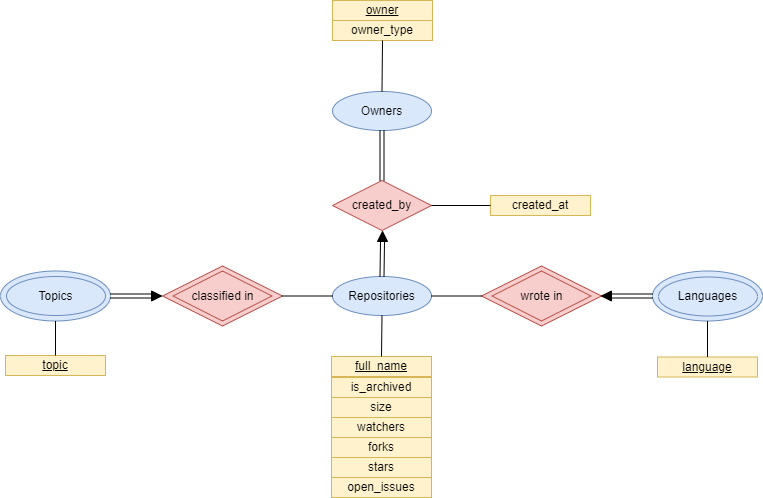

The diagram above was exported from draw.io. Its source (the exported page's mxGraphModel, read from the mxfile embedded in the PNG):
<mxGraphModel dx="1038" dy="571" grid="1" gridSize="10" guides="1" tooltips="1" connect="1" arrows="1" fold="1" page="1" pageScale="1" pageWidth="1100" pageHeight="850" math="0" shadow="0">
  <root>
    <mxCell id="0" />
    <mxCell id="1" parent="0" />
    <mxCell id="2" value="" style="group" vertex="1" connectable="0" parent="1">
      <mxGeometry x="169" y="177" width="762" height="497" as="geometry" />
    </mxCell>
    <mxCell id="3" value="created_by" style="rhombus;whiteSpace=wrap;html=1;fillColor=#f8cecc;strokeColor=#b85450;" vertex="1" parent="2">
      <mxGeometry x="162" y="265.5" width="120" height="60" as="geometry" />
    </mxCell>
    <mxCell id="4" value="Languages" style="ellipse;whiteSpace=wrap;html=1;fillColor=#dae8fc;strokeColor=#6c8ebf;" vertex="1" parent="2">
      <mxGeometry y="270.5" width="110" height="50" as="geometry" />
    </mxCell>
    <mxCell id="5" value="Languages" style="ellipse;whiteSpace=wrap;html=1;fillColor=#dae8fc;strokeColor=#6c8ebf;" vertex="1" parent="2">
      <mxGeometry x="652" y="270.5" width="110" height="50" as="geometry" />
    </mxCell>
    <mxCell id="6" value="owner_type" style="rounded=0;whiteSpace=wrap;html=1;fillColor=#fff2cc;strokeColor=#d6b656;" vertex="1" parent="2">
      <mxGeometry x="332" y="20" width="100" height="20" as="geometry" />
    </mxCell>
    <mxCell id="7" value="is_archived" style="rounded=0;whiteSpace=wrap;html=1;fillColor=#fff2cc;strokeColor=#d6b656;" vertex="1" parent="2">
      <mxGeometry x="331" y="377" width="100" height="20" as="geometry" />
    </mxCell>
    <mxCell id="8" value="size" style="rounded=0;whiteSpace=wrap;html=1;fillColor=#fff2cc;strokeColor=#d6b656;" vertex="1" parent="2">
      <mxGeometry x="331" y="397" width="100" height="20" as="geometry" />
    </mxCell>
    <mxCell id="9" value="open_issues" style="rounded=0;whiteSpace=wrap;html=1;fillColor=#fff2cc;strokeColor=#d6b656;" vertex="1" parent="2">
      <mxGeometry x="331" y="477" width="100" height="20" as="geometry" />
    </mxCell>
    <mxCell id="10" value="forks" style="rounded=0;whiteSpace=wrap;html=1;fillColor=#fff2cc;strokeColor=#d6b656;" vertex="1" parent="2">
      <mxGeometry x="331" y="437" width="100" height="20" as="geometry" />
    </mxCell>
    <mxCell id="11" value="stars" style="rounded=0;whiteSpace=wrap;html=1;fillColor=#fff2cc;strokeColor=#d6b656;" vertex="1" parent="2">
      <mxGeometry x="331" y="457" width="100" height="20" as="geometry" />
    </mxCell>
    <mxCell id="12" value="watchers" style="rounded=0;whiteSpace=wrap;html=1;fillColor=#fff2cc;strokeColor=#d6b656;" vertex="1" parent="2">
      <mxGeometry x="331" y="417" width="100" height="20" as="geometry" />
    </mxCell>
    <mxCell id="13" value="created_at" style="rounded=0;whiteSpace=wrap;html=1;fillColor=#fff2cc;strokeColor=#d6b656;" vertex="1" parent="2">
      <mxGeometry x="490" y="195" width="100" height="20" as="geometry" />
    </mxCell>
    <mxCell id="14" value="Repositories" style="ellipse;whiteSpace=wrap;html=1;fillColor=#dae8fc;strokeColor=#6c8ebf;" vertex="1" parent="2">
      <mxGeometry x="332" y="276" width="99" height="39" as="geometry" />
    </mxCell>
    <mxCell id="15" value="&lt;u&gt;full_name&lt;/u&gt;" style="rounded=0;whiteSpace=wrap;html=1;fillColor=#fff2cc;strokeColor=#d6b656;" vertex="1" parent="2">
      <mxGeometry x="331" y="356" width="100" height="20" as="geometry" />
    </mxCell>
    <mxCell id="16" value="Owners" style="ellipse;whiteSpace=wrap;html=1;fillColor=#dae8fc;strokeColor=#6c8ebf;" vertex="1" parent="2">
      <mxGeometry x="332" y="91" width="99" height="39" as="geometry" />
    </mxCell>
    <mxCell id="17" value="&lt;u&gt;owner&lt;/u&gt;" style="rounded=0;whiteSpace=wrap;html=1;fillColor=#fff2cc;strokeColor=#d6b656;" vertex="1" parent="2">
      <mxGeometry x="332" width="100" height="20" as="geometry" />
    </mxCell>
    <mxCell id="18" value="Topics" style="ellipse;whiteSpace=wrap;html=1;fillColor=#dae8fc;strokeColor=#6c8ebf;" vertex="1" parent="2">
      <mxGeometry x="6" y="276" width="99" height="39" as="geometry" />
    </mxCell>
    <mxCell id="19" value="&lt;u&gt;topic&lt;/u&gt;" style="rounded=0;whiteSpace=wrap;html=1;fillColor=#fff2cc;strokeColor=#d6b656;" vertex="1" parent="2">
      <mxGeometry x="5" y="355" width="100" height="20" as="geometry" />
    </mxCell>
    <mxCell id="20" value="Languages" style="ellipse;whiteSpace=wrap;html=1;fillColor=#dae8fc;strokeColor=#6c8ebf;" vertex="1" parent="2">
      <mxGeometry x="658" y="276.5" width="99" height="39" as="geometry" />
    </mxCell>
    <mxCell id="21" value="&lt;u&gt;language&lt;/u&gt;" style="rounded=0;whiteSpace=wrap;html=1;fillColor=#fff2cc;strokeColor=#d6b656;" vertex="1" parent="2">
      <mxGeometry x="657" y="356.5" width="100" height="20" as="geometry" />
    </mxCell>
    <mxCell id="22" value="" style="endArrow=none;html=1;rounded=0;exitX=0.5;exitY=1;exitDx=0;exitDy=0;entryX=0.5;entryY=0;entryDx=0;entryDy=0;" edge="1" parent="2" source="4" target="19">
      <mxGeometry width="50" height="50" relative="1" as="geometry">
        <mxPoint x="114.99999999999955" y="305.5" as="sourcePoint" />
        <mxPoint x="175" y="305.5" as="targetPoint" />
      </mxGeometry>
    </mxCell>
    <mxCell id="23" value="" style="endArrow=none;html=1;rounded=0;entryX=0.5;entryY=1;entryDx=0;entryDy=0;exitX=0.5;exitY=0;exitDx=0;exitDy=0;" edge="1" parent="2" source="15" target="14">
      <mxGeometry width="50" height="50" relative="1" as="geometry">
        <mxPoint x="341" y="385" as="sourcePoint" />
        <mxPoint x="391" y="335" as="targetPoint" />
      </mxGeometry>
    </mxCell>
    <mxCell id="24" value="" style="endArrow=none;html=1;rounded=0;exitX=0.5;exitY=0;exitDx=0;exitDy=0;entryX=0.5;entryY=1;entryDx=0;entryDy=0;" edge="1" parent="2" source="21" target="5">
      <mxGeometry width="50" height="50" relative="1" as="geometry">
        <mxPoint x="346" y="386.5" as="sourcePoint" />
        <mxPoint x="730" y="329.5" as="targetPoint" />
      </mxGeometry>
    </mxCell>
    <mxCell id="25" value="created_by" style="rhombus;whiteSpace=wrap;html=1;fillColor=#f8cecc;strokeColor=#b85450;" vertex="1" parent="2">
      <mxGeometry x="332" y="180" width="99" height="50" as="geometry" />
    </mxCell>
    <mxCell id="26" value="" style="endArrow=none;html=1;rounded=0;entryX=0.5;entryY=1;entryDx=0;entryDy=0;exitX=0.5;exitY=0;exitDx=0;exitDy=0;shape=link;" edge="1" parent="2" source="25" target="16">
      <mxGeometry width="50" height="50" relative="1" as="geometry">
        <mxPoint x="380.90999999999957" y="179.9999999999999" as="sourcePoint" />
        <mxPoint x="380.90999999999957" y="138" as="targetPoint" />
      </mxGeometry>
    </mxCell>
    <mxCell id="27" value="" style="endArrow=none;html=1;rounded=0;exitX=0.5;exitY=0;exitDx=0;exitDy=0;entryX=0.5;entryY=1;entryDx=0;entryDy=0;" edge="1" parent="2" source="16" target="6">
      <mxGeometry width="50" height="50" relative="1" as="geometry">
        <mxPoint x="380.67" y="91" as="sourcePoint" />
        <mxPoint x="409" y="69" as="targetPoint" />
      </mxGeometry>
    </mxCell>
    <mxCell id="28" value="" style="endArrow=none;html=1;rounded=0;exitX=1;exitY=0.5;exitDx=0;exitDy=0;entryX=0;entryY=0.5;entryDx=0;entryDy=0;" edge="1" parent="2" source="25" target="13">
      <mxGeometry width="50" height="50" relative="1" as="geometry">
        <mxPoint x="634" y="260" as="sourcePoint" />
        <mxPoint x="684" y="210" as="targetPoint" />
      </mxGeometry>
    </mxCell>
    <mxCell id="29" value="" style="endArrow=none;html=1;rounded=0;entryX=0;entryY=0.5;entryDx=0;entryDy=0;exitX=0.5;exitY=0;exitDx=0;exitDy=0;shape=link;" edge="1" parent="2" source="14" target="30">
      <mxGeometry width="50" height="50" relative="1" as="geometry">
        <mxPoint x="380.5" y="271" as="sourcePoint" />
        <mxPoint x="382" y="239" as="targetPoint" />
      </mxGeometry>
    </mxCell>
    <mxCell id="30" value="" style="triangle;whiteSpace=wrap;html=1;fillColor=#000000;rotation=-90;" vertex="1" parent="2">
      <mxGeometry x="377" y="231" width="10" height="10" as="geometry" />
    </mxCell>
    <mxCell id="31" value="classified in" style="rhombus;whiteSpace=wrap;html=1;fillColor=#f8cecc;strokeColor=#b85450;" vertex="1" parent="2">
      <mxGeometry x="172.5" y="270.5" width="99" height="50" as="geometry" />
    </mxCell>
    <mxCell id="32" value="created_by" style="rhombus;whiteSpace=wrap;html=1;fillColor=#f8cecc;strokeColor=#b85450;" vertex="1" parent="2">
      <mxGeometry x="481" y="265.5" width="120" height="60" as="geometry" />
    </mxCell>
    <mxCell id="33" value="wrote in" style="rhombus;whiteSpace=wrap;html=1;fillColor=#f8cecc;strokeColor=#b85450;" vertex="1" parent="2">
      <mxGeometry x="491.5" y="270.5" width="99" height="50" as="geometry" />
    </mxCell>
    <mxCell id="34" value="" style="endArrow=none;html=1;rounded=0;entryX=0;entryY=0.5;entryDx=0;entryDy=0;exitX=1;exitY=0.5;exitDx=0;exitDy=0;" edge="1" parent="2" source="3" target="14">
      <mxGeometry width="50" height="50" relative="1" as="geometry">
        <mxPoint x="372" y="449" as="sourcePoint" />
        <mxPoint x="422" y="399" as="targetPoint" />
      </mxGeometry>
    </mxCell>
    <mxCell id="35" value="" style="endArrow=none;html=1;rounded=0;entryX=1;entryY=0.5;entryDx=0;entryDy=0;exitX=0;exitY=0.5;exitDx=0;exitDy=0;" edge="1" parent="2" source="32" target="14">
      <mxGeometry width="50" height="50" relative="1" as="geometry">
        <mxPoint x="372" y="449" as="sourcePoint" />
        <mxPoint x="422" y="399" as="targetPoint" />
      </mxGeometry>
    </mxCell>
    <mxCell id="36" value="" style="triangle;whiteSpace=wrap;html=1;fillColor=#000000;rotation=0;" vertex="1" parent="2">
      <mxGeometry x="151" y="290.5" width="10" height="10" as="geometry" />
    </mxCell>
    <mxCell id="37" value="" style="endArrow=none;html=1;rounded=0;exitX=1;exitY=0.5;exitDx=0;exitDy=0;shape=link;entryX=0;entryY=0.5;entryDx=0;entryDy=0;" edge="1" parent="2" source="4" target="36">
      <mxGeometry width="50" height="50" relative="1" as="geometry">
        <mxPoint x="111" y="295.5" as="sourcePoint" />
        <mxPoint x="142" y="268" as="targetPoint" />
      </mxGeometry>
    </mxCell>
    <mxCell id="38" value="" style="triangle;whiteSpace=wrap;html=1;fillColor=#000000;rotation=-180;" vertex="1" parent="2">
      <mxGeometry x="601" y="290.5" width="10" height="10" as="geometry" />
    </mxCell>
    <mxCell id="39" value="" style="endArrow=classic;html=1;rounded=0;shape=link;entryX=0;entryY=0.5;entryDx=0;entryDy=0;exitX=0;exitY=0.5;exitDx=0;exitDy=0;" edge="1" parent="2" source="5" target="38">
      <mxGeometry width="50" height="50" relative="1" as="geometry">
        <mxPoint x="712" y="348" as="sourcePoint" />
        <mxPoint x="632" y="328" as="targetPoint" />
      </mxGeometry>
    </mxCell>
  </root>
</mxGraphModel>